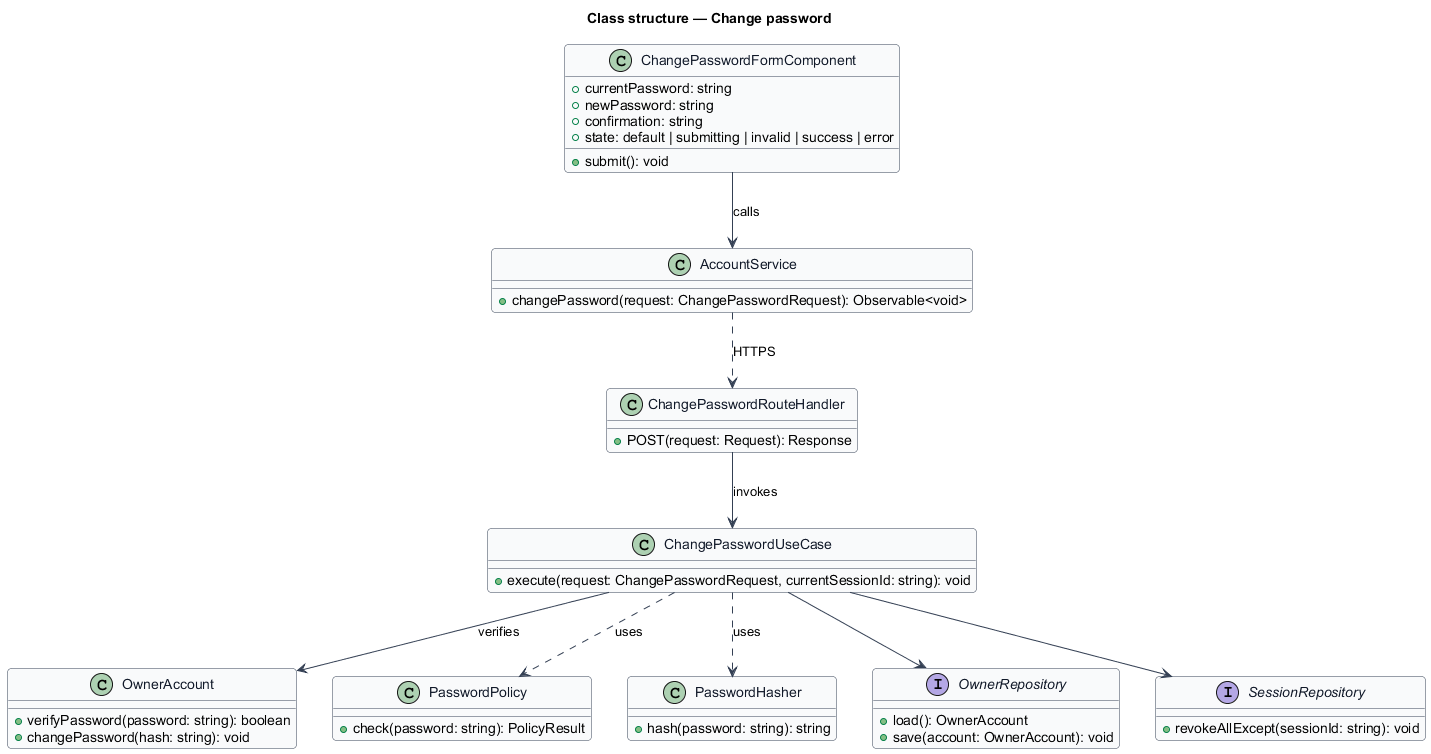

The diagram above was rendered by PlantUML. Its source (embedded in the PNG):
@startuml
skinparam backgroundColor #FFFFFF
skinparam shadowing false
skinparam roundcorner 8
skinparam defaultFontName Arial
skinparam ArrowColor #344054
skinparam class {
  BorderColor #344054
  FontColor #101828
  BackgroundColor #F9FAFB
}
title Class structure — Change password

class ChangePasswordFormComponent {
  +currentPassword: string
  +newPassword: string
  +confirmation: string
  +state: default | submitting | invalid | success | error
  +submit(): void
}
class AccountService {
  +changePassword(request: ChangePasswordRequest): Observable<void>
}
class ChangePasswordRouteHandler {
  +POST(request: Request): Response
}
class ChangePasswordUseCase {
  +execute(request: ChangePasswordRequest, currentSessionId: string): void
}
class OwnerAccount {
  +verifyPassword(password: string): boolean
  +changePassword(hash: string): void
}
class PasswordPolicy {
  +check(password: string): PolicyResult
}
class PasswordHasher {
  +hash(password: string): string
}
interface OwnerRepository {
  +load(): OwnerAccount
  +save(account: OwnerAccount): void
}
interface SessionRepository {
  +revokeAllExcept(sessionId: string): void
}
ChangePasswordFormComponent --> AccountService : calls
AccountService ..> ChangePasswordRouteHandler : HTTPS
ChangePasswordRouteHandler --> ChangePasswordUseCase : invokes
ChangePasswordUseCase --> OwnerAccount : verifies
ChangePasswordUseCase ..> PasswordPolicy : uses
ChangePasswordUseCase ..> PasswordHasher : uses
ChangePasswordUseCase --> OwnerRepository
ChangePasswordUseCase --> SessionRepository
@enduml